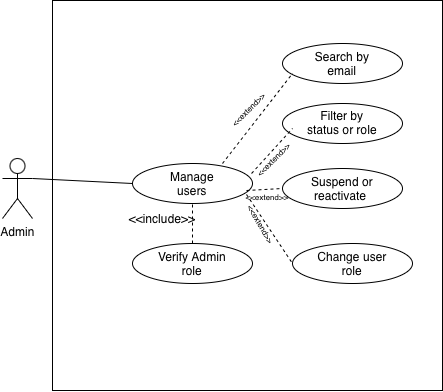

The diagram above was exported from draw.io. Its source (the exported page's mxGraphModel, read from the mxfile embedded in the PNG):
<mxGraphModel dx="629" dy="605" grid="1" gridSize="10" guides="1" tooltips="1" connect="1" arrows="1" fold="1" page="1" pageScale="1" pageWidth="850" pageHeight="1100" math="0" shadow="0">
  <root>
    <mxCell id="0" />
    <mxCell id="1" parent="0" />
    <mxCell id="og8NwgFH6r5pVIGEyCaj-2" parent="1" style="whiteSpace=wrap;html=1;aspect=fixed;" value="" vertex="1">
      <mxGeometry height="390" width="390" x="80" y="117" as="geometry" />
    </mxCell>
    <mxCell id="og8NwgFH6r5pVIGEyCaj-1" parent="1" style="shape=umlActor;verticalLabelPosition=bottom;verticalAlign=top;html=1;outlineConnect=0;" value="Admin" vertex="1">
      <mxGeometry height="60" width="30" x="30" y="275" as="geometry" />
    </mxCell>
    <mxCell id="og8NwgFH6r5pVIGEyCaj-3" parent="1" style="ellipse;whiteSpace=wrap;html=1;shapeInside=1;" value="Manage users" vertex="1">
      <mxGeometry height="40" width="120" x="160" y="280" as="geometry" />
    </mxCell>
    <mxCell id="og8NwgFH6r5pVIGEyCaj-4" parent="1" style="ellipse;whiteSpace=wrap;html=1;shapeInside=1;" value="Verify Admin role" vertex="1">
      <mxGeometry height="40" width="120" x="160" y="360" as="geometry" />
    </mxCell>
    <mxCell id="og8NwgFH6r5pVIGEyCaj-5" parent="1" style="ellipse;whiteSpace=wrap;html=1;shapeInside=1;" value="Suspend or reactivate&amp;nbsp;" vertex="1">
      <mxGeometry height="40" width="120" x="310" y="285" as="geometry" />
    </mxCell>
    <mxCell id="og8NwgFH6r5pVIGEyCaj-6" parent="1" style="ellipse;whiteSpace=wrap;html=1;shapeInside=1;" value="Change user role" vertex="1">
      <mxGeometry height="40" width="120" x="320" y="360" as="geometry" />
    </mxCell>
    <mxCell id="og8NwgFH6r5pVIGEyCaj-7" parent="1" style="ellipse;whiteSpace=wrap;html=1;shapeInside=1;" value="Search by email" vertex="1">
      <mxGeometry height="40" width="120" x="310" y="160" as="geometry" />
    </mxCell>
    <mxCell id="og8NwgFH6r5pVIGEyCaj-8" parent="1" style="ellipse;whiteSpace=wrap;html=1;shapeInside=1;" value="Filter by status or role" vertex="1">
      <mxGeometry height="40" width="120" x="310" y="220" as="geometry" />
    </mxCell>
    <mxCell id="og8NwgFH6r5pVIGEyCaj-9" edge="1" parent="1" source="og8NwgFH6r5pVIGEyCaj-5" style="edgeStyle=orthogonalEdgeStyle;rounded=0;orthogonalLoop=1;jettySize=auto;html=1;innerLoopWaypoints=1;exitX=0.5;exitY=1;exitDx=0;exitDy=0;" target="og8NwgFH6r5pVIGEyCaj-5">
      <mxGeometry relative="1" as="geometry" />
    </mxCell>
    <mxCell id="og8NwgFH6r5pVIGEyCaj-11" edge="1" parent="1" source="og8NwgFH6r5pVIGEyCaj-4" style="endArrow=none;dashed=1;html=1;rounded=0;exitX=0.5;exitY=0;exitDx=0;exitDy=0;entryX=0.5;entryY=1;entryDx=0;entryDy=0;" target="og8NwgFH6r5pVIGEyCaj-3" value="">
      <mxGeometry height="50" relative="1" width="50" as="geometry">
        <mxPoint x="190" y="370" as="sourcePoint" />
        <mxPoint x="240" y="320" as="targetPoint" />
      </mxGeometry>
    </mxCell>
    <mxCell id="og8NwgFH6r5pVIGEyCaj-12" parent="1" style="text;html=1;whiteSpace=wrap;strokeColor=none;fillColor=none;align=center;verticalAlign=middle;rounded=0;" value="&amp;lt;&amp;lt;include&amp;gt;&amp;gt;" vertex="1">
      <mxGeometry height="30" width="60" x="160" y="320" as="geometry" />
    </mxCell>
    <mxCell id="og8NwgFH6r5pVIGEyCaj-13" edge="1" parent="1" style="endArrow=none;dashed=1;html=1;rounded=0;" value="">
      <mxGeometry height="50" relative="1" width="50" as="geometry">
        <mxPoint x="250" y="280" as="sourcePoint" />
        <mxPoint x="320" y="190" as="targetPoint" />
      </mxGeometry>
    </mxCell>
    <mxCell id="og8NwgFH6r5pVIGEyCaj-14" edge="1" parent="1" source="og8NwgFH6r5pVIGEyCaj-3" style="endArrow=none;dashed=1;html=1;rounded=0;exitX=0.992;exitY=0.25;exitDx=0;exitDy=0;exitPerimeter=0;" value="">
      <mxGeometry height="50" relative="1" width="50" as="geometry">
        <mxPoint x="250" y="335" as="sourcePoint" />
        <mxPoint x="320" y="245" as="targetPoint" />
      </mxGeometry>
    </mxCell>
    <mxCell id="og8NwgFH6r5pVIGEyCaj-15" edge="1" parent="1" source="og8NwgFH6r5pVIGEyCaj-3" style="endArrow=none;dashed=1;html=1;rounded=0;exitX=0.95;exitY=0.675;exitDx=0;exitDy=0;exitPerimeter=0;entryX=0;entryY=0.5;entryDx=0;entryDy=0;" target="og8NwgFH6r5pVIGEyCaj-5" value="">
      <mxGeometry height="50" relative="1" width="50" as="geometry">
        <mxPoint x="250" y="380" as="sourcePoint" />
        <mxPoint x="320" y="290" as="targetPoint" />
      </mxGeometry>
    </mxCell>
    <mxCell id="og8NwgFH6r5pVIGEyCaj-16" edge="1" parent="1" source="og8NwgFH6r5pVIGEyCaj-3" style="endArrow=none;dashed=1;html=1;rounded=0;entryX=0;entryY=0.5;entryDx=0;entryDy=0;exitX=0.95;exitY=0.775;exitDx=0;exitDy=0;exitPerimeter=0;" target="og8NwgFH6r5pVIGEyCaj-6" value="">
      <mxGeometry height="50" relative="1" width="50" as="geometry">
        <mxPoint x="290" y="450" as="sourcePoint" />
        <mxPoint x="360" y="360" as="targetPoint" />
      </mxGeometry>
    </mxCell>
    <mxCell id="og8NwgFH6r5pVIGEyCaj-17" parent="1" style="text;html=1;whiteSpace=wrap;strokeColor=none;fillColor=none;align=center;verticalAlign=middle;rounded=0;rotation=-45;" value="&lt;font style=&quot;font-size: 8px;&quot;&gt;&amp;lt;&amp;lt;extend&amp;gt;&amp;gt;&lt;/font&gt;" vertex="1">
      <mxGeometry height="30" width="60" x="245" y="210" as="geometry" />
    </mxCell>
    <mxCell id="og8NwgFH6r5pVIGEyCaj-20" parent="1" style="text;html=1;whiteSpace=wrap;strokeColor=none;fillColor=none;align=center;verticalAlign=middle;rounded=0;rotation=-45;" value="&lt;font style=&quot;font-size: 8px;&quot;&gt;&amp;lt;&amp;lt;extend&amp;gt;&amp;gt;&lt;/font&gt;" vertex="1">
      <mxGeometry height="30" width="60" x="269.9998051533947" y="259.9998051533947" as="geometry" />
    </mxCell>
    <mxCell id="og8NwgFH6r5pVIGEyCaj-21" parent="1" style="text;html=1;whiteSpace=wrap;strokeColor=none;fillColor=none;align=center;verticalAlign=middle;rounded=0;rotation=60;" value="&lt;font style=&quot;font-size: 8px;&quot;&gt;&amp;lt;&amp;lt;extend&amp;gt;&amp;gt;&lt;/font&gt;" vertex="1">
      <mxGeometry height="30" width="60" x="259.9998051533947" y="324.9998051533947" as="geometry" />
    </mxCell>
    <mxCell id="og8NwgFH6r5pVIGEyCaj-23" parent="1" style="text;html=1;whiteSpace=wrap;strokeColor=none;fillColor=none;align=center;verticalAlign=middle;rounded=0;rotation=0;" value="&lt;font style=&quot;font-size: 8px;&quot;&gt;&amp;lt;&amp;lt;extend&amp;gt;&amp;gt;&lt;/font&gt;" vertex="1">
      <mxGeometry height="20" width="20" x="285" y="302" as="geometry" />
    </mxCell>
    <mxCell id="3lXZofkOtkxKUjscdEUu-1" edge="1" parent="1" source="og8NwgFH6r5pVIGEyCaj-1" style="endArrow=none;html=1;rounded=0;entryX=0;entryY=0.5;entryDx=0;entryDy=0;exitX=1;exitY=0.3333333333333333;exitDx=0;exitDy=0;exitPerimeter=0;" target="og8NwgFH6r5pVIGEyCaj-3" value="">
      <mxGeometry height="50" relative="1" width="50" as="geometry">
        <mxPoint x="60" y="302" as="sourcePoint" />
        <mxPoint x="110" y="252" as="targetPoint" />
      </mxGeometry>
    </mxCell>
  </root>
</mxGraphModel>